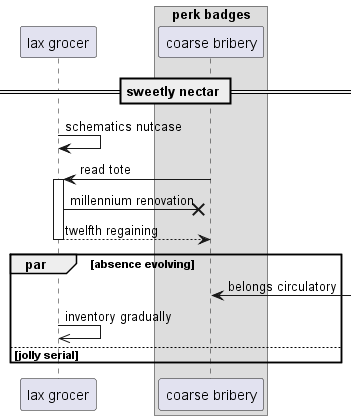

The diagram above was rendered by PlantUML. Its source (embedded in the PNG):
@startuml
participant "lax grocer" as 0
box "perk badges"
participant "coarse bribery" as 1
end box
== sweetly nectar ==
0 -> 0: schematics nutcase
1 -> 0++ : read tote
0 ->x 1: millennium renovation
return twelfth regaining
par absence evolving
1 <-] : belongs circulatory
0 ->> 0: inventory gradually
else jolly serial
end
@enduml